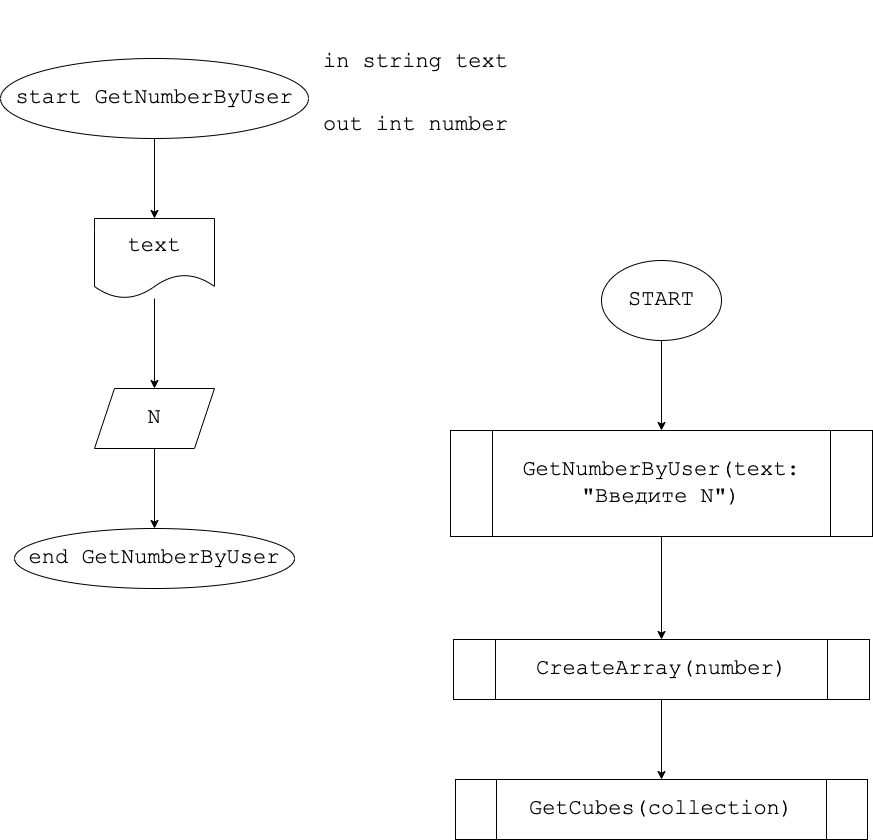

The diagram above was exported from draw.io. Its source (the exported page's mxGraphModel, read from the mxfile embedded in the PNG):
<mxGraphModel dx="1634" dy="1142" grid="0" gridSize="10" guides="1" tooltips="1" connect="1" arrows="1" fold="1" page="0" pageScale="1" pageWidth="827" pageHeight="1169" math="0" shadow="0">
  <root>
    <mxCell id="0" />
    <mxCell id="1" parent="0" />
    <mxCell id="6" value="" style="edgeStyle=none;html=1;fontFamily=Courier New;fontSize=22;" edge="1" parent="1" source="2" target="5">
      <mxGeometry relative="1" as="geometry" />
    </mxCell>
    <mxCell id="2" value="start&amp;nbsp;GetNumberByUser" style="ellipse;whiteSpace=wrap;html=1;fontFamily=Courier New;fontSize=22;" vertex="1" parent="1">
      <mxGeometry x="-3" y="55" width="308" height="80" as="geometry" />
    </mxCell>
    <mxCell id="8" value="" style="edgeStyle=none;html=1;fontFamily=Courier New;fontSize=22;" edge="1" parent="1" source="5" target="7">
      <mxGeometry relative="1" as="geometry" />
    </mxCell>
    <mxCell id="5" value="text" style="shape=document;whiteSpace=wrap;html=1;boundedLbl=1;fontSize=22;fontFamily=Courier New;" vertex="1" parent="1">
      <mxGeometry x="91" y="215" width="120" height="80" as="geometry" />
    </mxCell>
    <mxCell id="10" value="" style="edgeStyle=none;html=1;fontFamily=Courier New;fontSize=22;" edge="1" parent="1" source="7" target="9">
      <mxGeometry relative="1" as="geometry" />
    </mxCell>
    <mxCell id="7" value="N" style="shape=parallelogram;perimeter=parallelogramPerimeter;whiteSpace=wrap;html=1;fixedSize=1;fontSize=22;fontFamily=Courier New;" vertex="1" parent="1">
      <mxGeometry x="91" y="385" width="120" height="60" as="geometry" />
    </mxCell>
    <mxCell id="9" value="end&amp;nbsp;GetNumberByUser" style="ellipse;whiteSpace=wrap;html=1;fontSize=22;fontFamily=Courier New;" vertex="1" parent="1">
      <mxGeometry x="11" y="525" width="280" height="60" as="geometry" />
    </mxCell>
    <mxCell id="11" value="&lt;h1&gt;&lt;span style=&quot;font-size: 22px ; font-weight: normal&quot;&gt;in string text&lt;/span&gt;&lt;br&gt;&lt;/h1&gt;&lt;div&gt;&lt;span style=&quot;font-size: 22px ; font-weight: normal&quot;&gt;out int number&lt;/span&gt;&lt;/div&gt;" style="text;html=1;strokeColor=none;fillColor=none;spacing=5;spacingTop=-20;whiteSpace=wrap;overflow=hidden;rounded=0;fontFamily=Courier New;fontSize=22;" vertex="1" parent="1">
      <mxGeometry x="315" y="7" width="320" height="185" as="geometry" />
    </mxCell>
    <mxCell id="14" value="" style="edgeStyle=none;html=1;fontFamily=Courier New;fontSize=22;" edge="1" parent="1" source="12" target="13">
      <mxGeometry relative="1" as="geometry" />
    </mxCell>
    <mxCell id="12" value="START" style="ellipse;whiteSpace=wrap;html=1;fontFamily=Courier New;fontSize=22;" vertex="1" parent="1">
      <mxGeometry x="598" y="257" width="120" height="80" as="geometry" />
    </mxCell>
    <mxCell id="16" value="" style="edgeStyle=none;html=1;fontFamily=Courier New;fontSize=22;" edge="1" parent="1" source="13" target="15">
      <mxGeometry relative="1" as="geometry" />
    </mxCell>
    <mxCell id="13" value="&lt;span&gt;GetNumberByUser(text: &quot;Введите N&quot;)&lt;/span&gt;" style="shape=process;whiteSpace=wrap;html=1;backgroundOutline=1;fontSize=22;fontFamily=Courier New;" vertex="1" parent="1">
      <mxGeometry x="447" y="427" width="422" height="106" as="geometry" />
    </mxCell>
    <mxCell id="20" value="" style="edgeStyle=none;html=1;fontFamily=Courier New;fontSize=22;" edge="1" parent="1" source="15" target="19">
      <mxGeometry relative="1" as="geometry" />
    </mxCell>
    <mxCell id="15" value="CreateArray(&lt;span style=&quot;text-align: left&quot;&gt;number&lt;/span&gt;)" style="shape=process;whiteSpace=wrap;html=1;backgroundOutline=1;fontSize=22;fontFamily=Courier New;" vertex="1" parent="1">
      <mxGeometry x="450" y="636" width="416" height="60" as="geometry" />
    </mxCell>
    <mxCell id="19" value="GetCubes(collection)" style="shape=process;whiteSpace=wrap;html=1;backgroundOutline=1;fontSize=22;fontFamily=Courier New;" vertex="1" parent="1">
      <mxGeometry x="452" y="776" width="412" height="60" as="geometry" />
    </mxCell>
  </root>
</mxGraphModel>